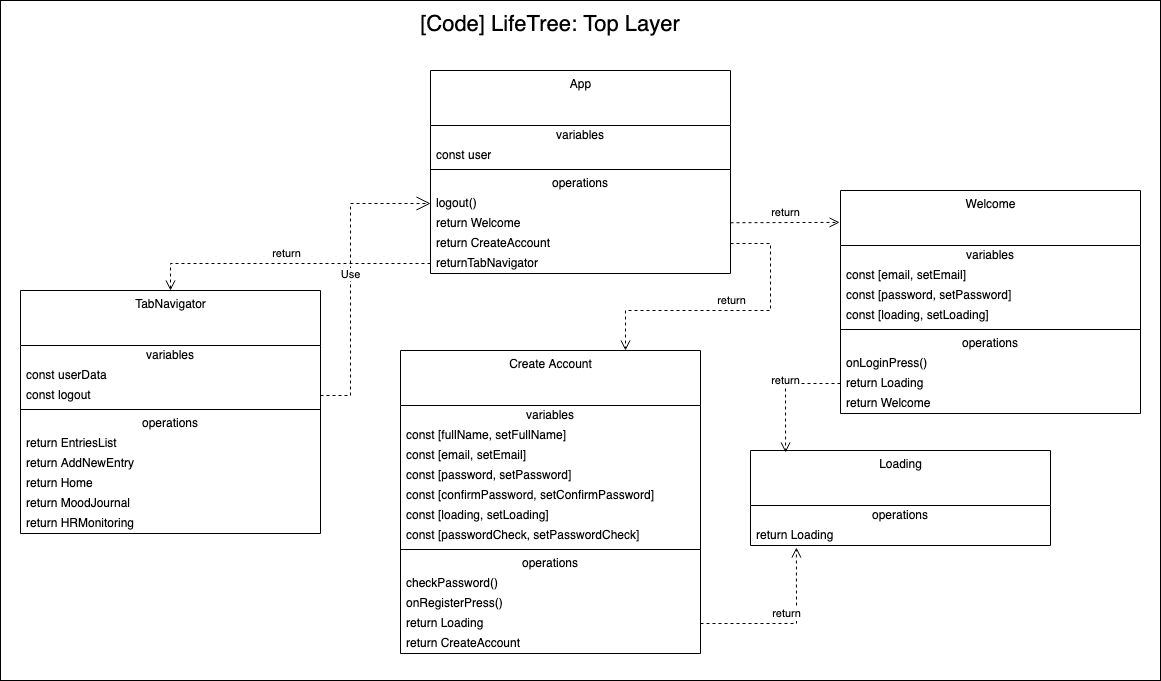

The diagram above was exported from draw.io. Its source (the exported page's mxGraphModel, read from the mxfile embedded in the PNG):
<mxGraphModel dx="2133" dy="816" grid="1" gridSize="10" guides="1" tooltips="1" connect="1" arrows="1" fold="1" page="1" pageScale="1" pageWidth="827" pageHeight="1169" math="0" shadow="0">
  <root>
    <mxCell id="0" />
    <mxCell id="1" parent="0" />
    <mxCell id="q0s-BHoskEW7dTRvSQZc-86" value="" style="rounded=0;whiteSpace=wrap;html=1;fontSize=22;" vertex="1" parent="1">
      <mxGeometry x="-380" y="10" width="1160" height="680" as="geometry" />
    </mxCell>
    <mxCell id="q0s-BHoskEW7dTRvSQZc-6" value="App" style="swimlane;fontStyle=0;align=center;verticalAlign=top;childLayout=stackLayout;horizontal=1;startSize=55;horizontalStack=0;resizeParent=1;resizeParentMax=0;resizeLast=0;collapsible=0;marginBottom=0;html=1;" vertex="1" parent="1">
      <mxGeometry x="50" y="80" width="300" height="203" as="geometry" />
    </mxCell>
    <mxCell id="q0s-BHoskEW7dTRvSQZc-7" value="variables" style="text;html=1;strokeColor=none;fillColor=none;align=center;verticalAlign=middle;spacingLeft=4;spacingRight=4;overflow=hidden;rotatable=0;points=[[0,0.5],[1,0.5]];portConstraint=eastwest;" vertex="1" parent="q0s-BHoskEW7dTRvSQZc-6">
      <mxGeometry y="55" width="300" height="20" as="geometry" />
    </mxCell>
    <mxCell id="q0s-BHoskEW7dTRvSQZc-8" value="const user" style="text;html=1;strokeColor=none;fillColor=none;align=left;verticalAlign=middle;spacingLeft=4;spacingRight=4;overflow=hidden;rotatable=0;points=[[0,0.5],[1,0.5]];portConstraint=eastwest;" vertex="1" parent="q0s-BHoskEW7dTRvSQZc-6">
      <mxGeometry y="75" width="300" height="20" as="geometry" />
    </mxCell>
    <mxCell id="q0s-BHoskEW7dTRvSQZc-11" value="" style="line;strokeWidth=1;fillColor=none;align=left;verticalAlign=middle;spacingTop=-1;spacingLeft=3;spacingRight=3;rotatable=0;labelPosition=right;points=[];portConstraint=eastwest;" vertex="1" parent="q0s-BHoskEW7dTRvSQZc-6">
      <mxGeometry y="95" width="300" height="8" as="geometry" />
    </mxCell>
    <mxCell id="q0s-BHoskEW7dTRvSQZc-12" value="operations" style="text;html=1;strokeColor=none;fillColor=none;align=center;verticalAlign=middle;spacingLeft=4;spacingRight=4;overflow=hidden;rotatable=0;points=[[0,0.5],[1,0.5]];portConstraint=eastwest;" vertex="1" parent="q0s-BHoskEW7dTRvSQZc-6">
      <mxGeometry y="103" width="300" height="20" as="geometry" />
    </mxCell>
    <mxCell id="q0s-BHoskEW7dTRvSQZc-13" value="&lt;div&gt;logout()&lt;/div&gt;" style="text;html=1;strokeColor=none;fillColor=none;align=left;verticalAlign=middle;spacingLeft=4;spacingRight=4;overflow=hidden;rotatable=0;points=[[0,0.5],[1,0.5]];portConstraint=eastwest;" vertex="1" parent="q0s-BHoskEW7dTRvSQZc-6">
      <mxGeometry y="123" width="300" height="20" as="geometry" />
    </mxCell>
    <mxCell id="q0s-BHoskEW7dTRvSQZc-14" value="return Welcome" style="text;html=1;strokeColor=none;fillColor=none;align=left;verticalAlign=middle;spacingLeft=4;spacingRight=4;overflow=hidden;rotatable=0;points=[[0,0.5],[1,0.5]];portConstraint=eastwest;" vertex="1" parent="q0s-BHoskEW7dTRvSQZc-6">
      <mxGeometry y="143" width="300" height="20" as="geometry" />
    </mxCell>
    <mxCell id="q0s-BHoskEW7dTRvSQZc-41" value="return CreateAccount" style="text;html=1;strokeColor=none;fillColor=none;align=left;verticalAlign=middle;spacingLeft=4;spacingRight=4;overflow=hidden;rotatable=0;points=[[0,0.5],[1,0.5]];portConstraint=eastwest;" vertex="1" parent="q0s-BHoskEW7dTRvSQZc-6">
      <mxGeometry y="163" width="300" height="20" as="geometry" />
    </mxCell>
    <mxCell id="q0s-BHoskEW7dTRvSQZc-15" value="returnTabNavigator" style="text;html=1;strokeColor=none;fillColor=none;align=left;verticalAlign=middle;spacingLeft=4;spacingRight=4;overflow=hidden;rotatable=0;points=[[0,0.5],[1,0.5]];portConstraint=eastwest;" vertex="1" parent="q0s-BHoskEW7dTRvSQZc-6">
      <mxGeometry y="183" width="300" height="20" as="geometry" />
    </mxCell>
    <mxCell id="q0s-BHoskEW7dTRvSQZc-16" value="Welcome" style="swimlane;fontStyle=0;align=center;verticalAlign=top;childLayout=stackLayout;horizontal=1;startSize=55;horizontalStack=0;resizeParent=1;resizeParentMax=0;resizeLast=0;collapsible=0;marginBottom=0;html=1;" vertex="1" parent="1">
      <mxGeometry x="460" y="200" width="300" height="223" as="geometry" />
    </mxCell>
    <mxCell id="q0s-BHoskEW7dTRvSQZc-17" value="variables" style="text;html=1;strokeColor=none;fillColor=none;align=center;verticalAlign=middle;spacingLeft=4;spacingRight=4;overflow=hidden;rotatable=0;points=[[0,0.5],[1,0.5]];portConstraint=eastwest;" vertex="1" parent="q0s-BHoskEW7dTRvSQZc-16">
      <mxGeometry y="55" width="300" height="20" as="geometry" />
    </mxCell>
    <mxCell id="q0s-BHoskEW7dTRvSQZc-18" value="const [email, setEmail]" style="text;html=1;strokeColor=none;fillColor=none;align=left;verticalAlign=middle;spacingLeft=4;spacingRight=4;overflow=hidden;rotatable=0;points=[[0,0.5],[1,0.5]];portConstraint=eastwest;" vertex="1" parent="q0s-BHoskEW7dTRvSQZc-16">
      <mxGeometry y="75" width="300" height="20" as="geometry" />
    </mxCell>
    <mxCell id="q0s-BHoskEW7dTRvSQZc-25" value="const [password, setPassword]" style="text;html=1;strokeColor=none;fillColor=none;align=left;verticalAlign=middle;spacingLeft=4;spacingRight=4;overflow=hidden;rotatable=0;points=[[0,0.5],[1,0.5]];portConstraint=eastwest;" vertex="1" parent="q0s-BHoskEW7dTRvSQZc-16">
      <mxGeometry y="95" width="300" height="20" as="geometry" />
    </mxCell>
    <mxCell id="q0s-BHoskEW7dTRvSQZc-24" value="const [loading, setLoading]" style="text;html=1;strokeColor=none;fillColor=none;align=left;verticalAlign=middle;spacingLeft=4;spacingRight=4;overflow=hidden;rotatable=0;points=[[0,0.5],[1,0.5]];portConstraint=eastwest;" vertex="1" parent="q0s-BHoskEW7dTRvSQZc-16">
      <mxGeometry y="115" width="300" height="20" as="geometry" />
    </mxCell>
    <mxCell id="q0s-BHoskEW7dTRvSQZc-19" value="" style="line;strokeWidth=1;fillColor=none;align=left;verticalAlign=middle;spacingTop=-1;spacingLeft=3;spacingRight=3;rotatable=0;labelPosition=right;points=[];portConstraint=eastwest;" vertex="1" parent="q0s-BHoskEW7dTRvSQZc-16">
      <mxGeometry y="135" width="300" height="8" as="geometry" />
    </mxCell>
    <mxCell id="q0s-BHoskEW7dTRvSQZc-20" value="operations" style="text;html=1;strokeColor=none;fillColor=none;align=center;verticalAlign=middle;spacingLeft=4;spacingRight=4;overflow=hidden;rotatable=0;points=[[0,0.5],[1,0.5]];portConstraint=eastwest;" vertex="1" parent="q0s-BHoskEW7dTRvSQZc-16">
      <mxGeometry y="143" width="300" height="20" as="geometry" />
    </mxCell>
    <mxCell id="q0s-BHoskEW7dTRvSQZc-21" value="onLoginPress()" style="text;html=1;strokeColor=none;fillColor=none;align=left;verticalAlign=middle;spacingLeft=4;spacingRight=4;overflow=hidden;rotatable=0;points=[[0,0.5],[1,0.5]];portConstraint=eastwest;" vertex="1" parent="q0s-BHoskEW7dTRvSQZc-16">
      <mxGeometry y="163" width="300" height="20" as="geometry" />
    </mxCell>
    <mxCell id="q0s-BHoskEW7dTRvSQZc-22" value="return Loading" style="text;html=1;strokeColor=none;fillColor=none;align=left;verticalAlign=middle;spacingLeft=4;spacingRight=4;overflow=hidden;rotatable=0;points=[[0,0.5],[1,0.5]];portConstraint=eastwest;" vertex="1" parent="q0s-BHoskEW7dTRvSQZc-16">
      <mxGeometry y="183" width="300" height="20" as="geometry" />
    </mxCell>
    <mxCell id="q0s-BHoskEW7dTRvSQZc-23" value="return Welcome" style="text;html=1;strokeColor=none;fillColor=none;align=left;verticalAlign=middle;spacingLeft=4;spacingRight=4;overflow=hidden;rotatable=0;points=[[0,0.5],[1,0.5]];portConstraint=eastwest;" vertex="1" parent="q0s-BHoskEW7dTRvSQZc-16">
      <mxGeometry y="203" width="300" height="20" as="geometry" />
    </mxCell>
    <mxCell id="q0s-BHoskEW7dTRvSQZc-26" value="Create Account" style="swimlane;fontStyle=0;align=center;verticalAlign=top;childLayout=stackLayout;horizontal=1;startSize=55;horizontalStack=0;resizeParent=1;resizeParentMax=0;resizeLast=0;collapsible=0;marginBottom=0;html=1;" vertex="1" parent="1">
      <mxGeometry x="20" y="360" width="300" height="303" as="geometry" />
    </mxCell>
    <mxCell id="q0s-BHoskEW7dTRvSQZc-27" value="variables" style="text;html=1;strokeColor=none;fillColor=none;align=center;verticalAlign=middle;spacingLeft=4;spacingRight=4;overflow=hidden;rotatable=0;points=[[0,0.5],[1,0.5]];portConstraint=eastwest;" vertex="1" parent="q0s-BHoskEW7dTRvSQZc-26">
      <mxGeometry y="55" width="300" height="20" as="geometry" />
    </mxCell>
    <mxCell id="q0s-BHoskEW7dTRvSQZc-28" value="const [fullName, setFullName]" style="text;html=1;strokeColor=none;fillColor=none;align=left;verticalAlign=middle;spacingLeft=4;spacingRight=4;overflow=hidden;rotatable=0;points=[[0,0.5],[1,0.5]];portConstraint=eastwest;" vertex="1" parent="q0s-BHoskEW7dTRvSQZc-26">
      <mxGeometry y="75" width="300" height="20" as="geometry" />
    </mxCell>
    <mxCell id="q0s-BHoskEW7dTRvSQZc-37" value="const [email, setEmail]" style="text;html=1;strokeColor=none;fillColor=none;align=left;verticalAlign=middle;spacingLeft=4;spacingRight=4;overflow=hidden;rotatable=0;points=[[0,0.5],[1,0.5]];portConstraint=eastwest;" vertex="1" parent="q0s-BHoskEW7dTRvSQZc-26">
      <mxGeometry y="95" width="300" height="20" as="geometry" />
    </mxCell>
    <mxCell id="q0s-BHoskEW7dTRvSQZc-29" value="const [password, setPassword]" style="text;html=1;strokeColor=none;fillColor=none;align=left;verticalAlign=middle;spacingLeft=4;spacingRight=4;overflow=hidden;rotatable=0;points=[[0,0.5],[1,0.5]];portConstraint=eastwest;" vertex="1" parent="q0s-BHoskEW7dTRvSQZc-26">
      <mxGeometry y="115" width="300" height="20" as="geometry" />
    </mxCell>
    <mxCell id="q0s-BHoskEW7dTRvSQZc-30" value="const [confirmPassword, setConfirmPassword]" style="text;html=1;strokeColor=none;fillColor=none;align=left;verticalAlign=middle;spacingLeft=4;spacingRight=4;overflow=hidden;rotatable=0;points=[[0,0.5],[1,0.5]];portConstraint=eastwest;" vertex="1" parent="q0s-BHoskEW7dTRvSQZc-26">
      <mxGeometry y="135" width="300" height="20" as="geometry" />
    </mxCell>
    <mxCell id="q0s-BHoskEW7dTRvSQZc-36" value="const [loading, setLoading]" style="text;html=1;strokeColor=none;fillColor=none;align=left;verticalAlign=middle;spacingLeft=4;spacingRight=4;overflow=hidden;rotatable=0;points=[[0,0.5],[1,0.5]];portConstraint=eastwest;" vertex="1" parent="q0s-BHoskEW7dTRvSQZc-26">
      <mxGeometry y="155" width="300" height="20" as="geometry" />
    </mxCell>
    <mxCell id="q0s-BHoskEW7dTRvSQZc-38" value="const [passwordCheck, setPasswordCheck]" style="text;html=1;strokeColor=none;fillColor=none;align=left;verticalAlign=middle;spacingLeft=4;spacingRight=4;overflow=hidden;rotatable=0;points=[[0,0.5],[1,0.5]];portConstraint=eastwest;" vertex="1" parent="q0s-BHoskEW7dTRvSQZc-26">
      <mxGeometry y="175" width="300" height="20" as="geometry" />
    </mxCell>
    <mxCell id="q0s-BHoskEW7dTRvSQZc-31" value="" style="line;strokeWidth=1;fillColor=none;align=left;verticalAlign=middle;spacingTop=-1;spacingLeft=3;spacingRight=3;rotatable=0;labelPosition=right;points=[];portConstraint=eastwest;" vertex="1" parent="q0s-BHoskEW7dTRvSQZc-26">
      <mxGeometry y="195" width="300" height="8" as="geometry" />
    </mxCell>
    <mxCell id="q0s-BHoskEW7dTRvSQZc-32" value="operations" style="text;html=1;strokeColor=none;fillColor=none;align=center;verticalAlign=middle;spacingLeft=4;spacingRight=4;overflow=hidden;rotatable=0;points=[[0,0.5],[1,0.5]];portConstraint=eastwest;" vertex="1" parent="q0s-BHoskEW7dTRvSQZc-26">
      <mxGeometry y="203" width="300" height="20" as="geometry" />
    </mxCell>
    <mxCell id="q0s-BHoskEW7dTRvSQZc-33" value="checkPassword()" style="text;html=1;strokeColor=none;fillColor=none;align=left;verticalAlign=middle;spacingLeft=4;spacingRight=4;overflow=hidden;rotatable=0;points=[[0,0.5],[1,0.5]];portConstraint=eastwest;" vertex="1" parent="q0s-BHoskEW7dTRvSQZc-26">
      <mxGeometry y="223" width="300" height="20" as="geometry" />
    </mxCell>
    <mxCell id="q0s-BHoskEW7dTRvSQZc-34" value="onRegisterPress()" style="text;html=1;strokeColor=none;fillColor=none;align=left;verticalAlign=middle;spacingLeft=4;spacingRight=4;overflow=hidden;rotatable=0;points=[[0,0.5],[1,0.5]];portConstraint=eastwest;" vertex="1" parent="q0s-BHoskEW7dTRvSQZc-26">
      <mxGeometry y="243" width="300" height="20" as="geometry" />
    </mxCell>
    <mxCell id="q0s-BHoskEW7dTRvSQZc-35" value="return Loading" style="text;html=1;strokeColor=none;fillColor=none;align=left;verticalAlign=middle;spacingLeft=4;spacingRight=4;overflow=hidden;rotatable=0;points=[[0,0.5],[1,0.5]];portConstraint=eastwest;" vertex="1" parent="q0s-BHoskEW7dTRvSQZc-26">
      <mxGeometry y="263" width="300" height="20" as="geometry" />
    </mxCell>
    <mxCell id="q0s-BHoskEW7dTRvSQZc-39" value="return CreateAccount" style="text;html=1;strokeColor=none;fillColor=none;align=left;verticalAlign=middle;spacingLeft=4;spacingRight=4;overflow=hidden;rotatable=0;points=[[0,0.5],[1,0.5]];portConstraint=eastwest;" vertex="1" parent="q0s-BHoskEW7dTRvSQZc-26">
      <mxGeometry y="283" width="300" height="20" as="geometry" />
    </mxCell>
    <mxCell id="q0s-BHoskEW7dTRvSQZc-46" value="Loading" style="swimlane;fontStyle=0;align=center;verticalAlign=top;childLayout=stackLayout;horizontal=1;startSize=55;horizontalStack=0;resizeParent=1;resizeParentMax=0;resizeLast=0;collapsible=0;marginBottom=0;html=1;" vertex="1" parent="1">
      <mxGeometry x="370" y="460" width="300" height="95" as="geometry" />
    </mxCell>
    <mxCell id="q0s-BHoskEW7dTRvSQZc-55" value="operations" style="text;html=1;strokeColor=none;fillColor=none;align=center;verticalAlign=middle;spacingLeft=4;spacingRight=4;overflow=hidden;rotatable=0;points=[[0,0.5],[1,0.5]];portConstraint=eastwest;" vertex="1" parent="q0s-BHoskEW7dTRvSQZc-46">
      <mxGeometry y="55" width="300" height="20" as="geometry" />
    </mxCell>
    <mxCell id="q0s-BHoskEW7dTRvSQZc-58" value="return Loading" style="text;html=1;strokeColor=none;fillColor=none;align=left;verticalAlign=middle;spacingLeft=4;spacingRight=4;overflow=hidden;rotatable=0;points=[[0,0.5],[1,0.5]];portConstraint=eastwest;" vertex="1" parent="q0s-BHoskEW7dTRvSQZc-46">
      <mxGeometry y="75" width="300" height="20" as="geometry" />
    </mxCell>
    <mxCell id="q0s-BHoskEW7dTRvSQZc-63" value="TabNavigator" style="swimlane;fontStyle=0;align=center;verticalAlign=top;childLayout=stackLayout;horizontal=1;startSize=55;horizontalStack=0;resizeParent=1;resizeParentMax=0;resizeLast=0;collapsible=0;marginBottom=0;html=1;" vertex="1" parent="1">
      <mxGeometry x="-360" y="300" width="300" height="243" as="geometry" />
    </mxCell>
    <mxCell id="q0s-BHoskEW7dTRvSQZc-64" value="variables" style="text;html=1;strokeColor=none;fillColor=none;align=center;verticalAlign=middle;spacingLeft=4;spacingRight=4;overflow=hidden;rotatable=0;points=[[0,0.5],[1,0.5]];portConstraint=eastwest;" vertex="1" parent="q0s-BHoskEW7dTRvSQZc-63">
      <mxGeometry y="55" width="300" height="20" as="geometry" />
    </mxCell>
    <mxCell id="q0s-BHoskEW7dTRvSQZc-65" value="const userData" style="text;html=1;strokeColor=none;fillColor=none;align=left;verticalAlign=middle;spacingLeft=4;spacingRight=4;overflow=hidden;rotatable=0;points=[[0,0.5],[1,0.5]];portConstraint=eastwest;" vertex="1" parent="q0s-BHoskEW7dTRvSQZc-63">
      <mxGeometry y="75" width="300" height="20" as="geometry" />
    </mxCell>
    <mxCell id="q0s-BHoskEW7dTRvSQZc-72" value="const logout" style="text;html=1;strokeColor=none;fillColor=none;align=left;verticalAlign=middle;spacingLeft=4;spacingRight=4;overflow=hidden;rotatable=0;points=[[0,0.5],[1,0.5]];portConstraint=eastwest;" vertex="1" parent="q0s-BHoskEW7dTRvSQZc-63">
      <mxGeometry y="95" width="300" height="20" as="geometry" />
    </mxCell>
    <mxCell id="q0s-BHoskEW7dTRvSQZc-66" value="" style="line;strokeWidth=1;fillColor=none;align=left;verticalAlign=middle;spacingTop=-1;spacingLeft=3;spacingRight=3;rotatable=0;labelPosition=right;points=[];portConstraint=eastwest;" vertex="1" parent="q0s-BHoskEW7dTRvSQZc-63">
      <mxGeometry y="115" width="300" height="8" as="geometry" />
    </mxCell>
    <mxCell id="q0s-BHoskEW7dTRvSQZc-67" value="operations" style="text;html=1;strokeColor=none;fillColor=none;align=center;verticalAlign=middle;spacingLeft=4;spacingRight=4;overflow=hidden;rotatable=0;points=[[0,0.5],[1,0.5]];portConstraint=eastwest;" vertex="1" parent="q0s-BHoskEW7dTRvSQZc-63">
      <mxGeometry y="123" width="300" height="20" as="geometry" />
    </mxCell>
    <mxCell id="q0s-BHoskEW7dTRvSQZc-68" value="return EntriesList" style="text;html=1;strokeColor=none;fillColor=none;align=left;verticalAlign=middle;spacingLeft=4;spacingRight=4;overflow=hidden;rotatable=0;points=[[0,0.5],[1,0.5]];portConstraint=eastwest;" vertex="1" parent="q0s-BHoskEW7dTRvSQZc-63">
      <mxGeometry y="143" width="300" height="20" as="geometry" />
    </mxCell>
    <mxCell id="q0s-BHoskEW7dTRvSQZc-69" value="return AddNewEntry" style="text;html=1;strokeColor=none;fillColor=none;align=left;verticalAlign=middle;spacingLeft=4;spacingRight=4;overflow=hidden;rotatable=0;points=[[0,0.5],[1,0.5]];portConstraint=eastwest;" vertex="1" parent="q0s-BHoskEW7dTRvSQZc-63">
      <mxGeometry y="163" width="300" height="20" as="geometry" />
    </mxCell>
    <mxCell id="q0s-BHoskEW7dTRvSQZc-70" value="return Home" style="text;html=1;strokeColor=none;fillColor=none;align=left;verticalAlign=middle;spacingLeft=4;spacingRight=4;overflow=hidden;rotatable=0;points=[[0,0.5],[1,0.5]];portConstraint=eastwest;" vertex="1" parent="q0s-BHoskEW7dTRvSQZc-63">
      <mxGeometry y="183" width="300" height="20" as="geometry" />
    </mxCell>
    <mxCell id="q0s-BHoskEW7dTRvSQZc-71" value="return MoodJournal" style="text;html=1;strokeColor=none;fillColor=none;align=left;verticalAlign=middle;spacingLeft=4;spacingRight=4;overflow=hidden;rotatable=0;points=[[0,0.5],[1,0.5]];portConstraint=eastwest;" vertex="1" parent="q0s-BHoskEW7dTRvSQZc-63">
      <mxGeometry y="203" width="300" height="20" as="geometry" />
    </mxCell>
    <mxCell id="q0s-BHoskEW7dTRvSQZc-74" value="return HRMonitoring" style="text;html=1;strokeColor=none;fillColor=none;align=left;verticalAlign=middle;spacingLeft=4;spacingRight=4;overflow=hidden;rotatable=0;points=[[0,0.5],[1,0.5]];portConstraint=eastwest;" vertex="1" parent="q0s-BHoskEW7dTRvSQZc-63">
      <mxGeometry y="223" width="300" height="20" as="geometry" />
    </mxCell>
    <mxCell id="q0s-BHoskEW7dTRvSQZc-76" value="return" style="html=1;verticalAlign=bottom;endArrow=open;dashed=1;endSize=8;rounded=0;exitX=0;exitY=0.5;exitDx=0;exitDy=0;entryX=0.5;entryY=0;entryDx=0;entryDy=0;" edge="1" parent="1" source="q0s-BHoskEW7dTRvSQZc-15" target="q0s-BHoskEW7dTRvSQZc-63">
      <mxGeometry relative="1" as="geometry">
        <mxPoint x="-60" y="240" as="sourcePoint" />
        <mxPoint x="-200" y="273" as="targetPoint" />
        <Array as="points">
          <mxPoint x="-210" y="273" />
        </Array>
      </mxGeometry>
    </mxCell>
    <mxCell id="q0s-BHoskEW7dTRvSQZc-77" value="Use" style="endArrow=open;endSize=12;dashed=1;html=1;rounded=0;entryX=0;entryY=0.5;entryDx=0;entryDy=0;exitX=1;exitY=0.5;exitDx=0;exitDy=0;" edge="1" parent="1" source="q0s-BHoskEW7dTRvSQZc-72" target="q0s-BHoskEW7dTRvSQZc-13">
      <mxGeometry width="160" relative="1" as="geometry">
        <mxPoint x="-170" y="210" as="sourcePoint" />
        <mxPoint x="-10" y="210" as="targetPoint" />
        <Array as="points">
          <mxPoint x="-30" y="405" />
          <mxPoint x="-30" y="213" />
        </Array>
      </mxGeometry>
    </mxCell>
    <mxCell id="q0s-BHoskEW7dTRvSQZc-79" value="return" style="html=1;verticalAlign=bottom;endArrow=open;dashed=1;endSize=8;rounded=0;exitX=1;exitY=0.75;exitDx=0;exitDy=0;entryX=-0.003;entryY=0.143;entryDx=0;entryDy=0;entryPerimeter=0;" edge="1" parent="1" source="q0s-BHoskEW7dTRvSQZc-6" target="q0s-BHoskEW7dTRvSQZc-16">
      <mxGeometry relative="1" as="geometry">
        <mxPoint x="440" y="290" as="sourcePoint" />
        <mxPoint x="420" y="290" as="targetPoint" />
      </mxGeometry>
    </mxCell>
    <mxCell id="q0s-BHoskEW7dTRvSQZc-81" value="return" style="html=1;verticalAlign=bottom;endArrow=open;dashed=1;endSize=8;rounded=0;exitX=0;exitY=0.5;exitDx=0;exitDy=0;entryX=0.117;entryY=0.021;entryDx=0;entryDy=0;entryPerimeter=0;" edge="1" parent="1" source="q0s-BHoskEW7dTRvSQZc-22" target="q0s-BHoskEW7dTRvSQZc-46">
      <mxGeometry relative="1" as="geometry">
        <mxPoint x="450" y="390" as="sourcePoint" />
        <mxPoint x="370" y="390" as="targetPoint" />
        <Array as="points">
          <mxPoint x="405" y="393" />
        </Array>
      </mxGeometry>
    </mxCell>
    <mxCell id="q0s-BHoskEW7dTRvSQZc-82" value="return" style="html=1;verticalAlign=bottom;endArrow=open;dashed=1;endSize=8;rounded=0;entryX=0.153;entryY=1.1;entryDx=0;entryDy=0;entryPerimeter=0;exitX=1;exitY=0.5;exitDx=0;exitDy=0;" edge="1" parent="1" source="q0s-BHoskEW7dTRvSQZc-35" target="q0s-BHoskEW7dTRvSQZc-58">
      <mxGeometry relative="1" as="geometry">
        <mxPoint x="450" y="640" as="sourcePoint" />
        <mxPoint x="370" y="640" as="targetPoint" />
        <Array as="points">
          <mxPoint x="416" y="633" />
        </Array>
      </mxGeometry>
    </mxCell>
    <mxCell id="q0s-BHoskEW7dTRvSQZc-84" value="return" style="html=1;verticalAlign=bottom;endArrow=open;dashed=1;endSize=8;rounded=0;exitX=1;exitY=0.5;exitDx=0;exitDy=0;entryX=0.75;entryY=0;entryDx=0;entryDy=0;" edge="1" parent="1" source="q0s-BHoskEW7dTRvSQZc-41" target="q0s-BHoskEW7dTRvSQZc-26">
      <mxGeometry relative="1" as="geometry">
        <mxPoint x="390" y="330" as="sourcePoint" />
        <mxPoint x="310" y="330" as="targetPoint" />
        <Array as="points">
          <mxPoint x="390" y="253" />
          <mxPoint x="390" y="320" />
          <mxPoint x="245" y="320" />
        </Array>
      </mxGeometry>
    </mxCell>
    <mxCell id="q0s-BHoskEW7dTRvSQZc-85" value="&lt;font style=&quot;font-size: 22px&quot;&gt;[Code] LifeTree: Top Layer&lt;br&gt;&lt;/font&gt;" style="text;html=1;strokeColor=none;fillColor=none;align=center;verticalAlign=middle;whiteSpace=wrap;rounded=0;" vertex="1" parent="1">
      <mxGeometry x="-40" y="20" width="420" height="30" as="geometry" />
    </mxCell>
  </root>
</mxGraphModel>